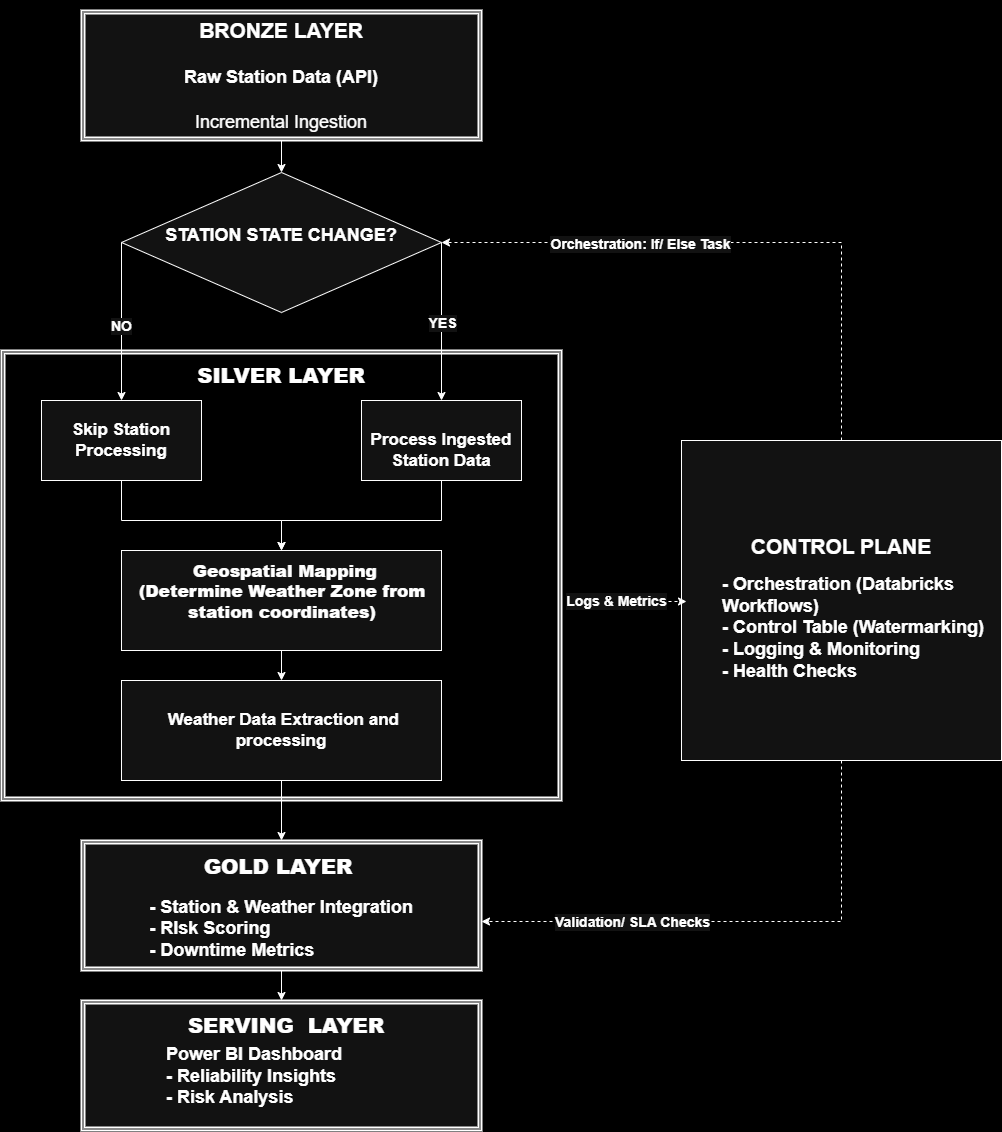

The diagram above was exported from draw.io. Its source (the exported page's mxGraphModel, read from the mxfile embedded in the PNG):
<mxGraphModel dx="2398" dy="2432" grid="1" gridSize="10" guides="1" tooltips="1" connect="1" arrows="1" fold="1" page="1" pageScale="1" pageWidth="850" pageHeight="1100" background="light-dark(#ffffff, #000000)" math="0" shadow="0">
  <root>
    <mxCell id="0" />
    <mxCell id="1" parent="0" />
    <mxCell id="_P90d6H8u8TuiTHAx9FX-80" connectable="0" parent="1" style="group" value="" vertex="1">
      <mxGeometry height="1120" width="1000" x="-170" y="-30" as="geometry" />
    </mxCell>
    <mxCell id="0TLj-5hbEYFHMHmFH08d-22" parent="_P90d6H8u8TuiTHAx9FX-80" style="rhombus;whiteSpace=wrap;html=1;" value="&lt;h2&gt;STATION STATE CHANGE?&lt;/h2&gt;&lt;div&gt;&lt;br&gt;&lt;/div&gt;" vertex="1">
      <mxGeometry height="140" width="320" x="120" y="162" as="geometry" />
    </mxCell>
    <mxCell id="0TLj-5hbEYFHMHmFH08d-25" parent="_P90d6H8u8TuiTHAx9FX-80" style="rounded=0;whiteSpace=wrap;html=1;align=left;" value="&lt;div style=&quot;text-align: center;&quot;&gt;&lt;span style=&quot;font-size: 17px;&quot;&gt;&lt;b&gt;&lt;br&gt;&lt;/b&gt;&lt;/span&gt;&lt;/div&gt;&lt;div style=&quot;text-align: center;&quot;&gt;&lt;br&gt;&lt;/div&gt;&lt;b style=&quot;background-color: transparent; color: light-dark(rgb(0, 0, 0), rgb(255, 255, 255));&quot;&gt;&lt;div style=&quot;text-align: center;&quot;&gt;&lt;b style=&quot;background-color: transparent; color: light-dark(rgb(0, 0, 0), rgb(255, 255, 255));&quot;&gt;&lt;span style=&quot;background-color: transparent; color: light-dark(rgb(0, 0, 0), rgb(255, 255, 255)); font-size: 17px;&quot;&gt;&amp;nbsp;Geospatial Mapping&lt;/span&gt;&lt;/b&gt;&lt;/div&gt;&lt;div style=&quot;text-align: center;&quot;&gt;&lt;b style=&quot;background-color: transparent; color: light-dark(rgb(0, 0, 0), rgb(255, 255, 255));&quot;&gt;&lt;span style=&quot;background-color: transparent; color: light-dark(rgb(0, 0, 0), rgb(255, 255, 255)); font-size: 17px;&quot;&gt;(Determine Weather Zone from station coordinates)&lt;/span&gt;&lt;/b&gt;&lt;/div&gt;&lt;/b&gt;&lt;blockquote style=&quot;text-align: center; margin: 0px 0px 0px 40px; border-width: medium; border-style: none; border-color: currentcolor; border-image: initial; padding: 0px;&quot;&gt;&lt;b style=&quot;background-color: transparent; color: light-dark(rgb(0, 0, 0), rgb(255, 255, 255));&quot;&gt;&lt;span style=&quot;background-color: transparent; color: light-dark(rgb(0, 0, 0), rgb(255, 255, 255)); font-size: 17px;&quot;&gt;&lt;br&gt;&lt;/span&gt;&lt;/b&gt;&lt;/blockquote&gt;&lt;blockquote style=&quot;margin: 0 0 0 40px; border: none; padding: 0px;&quot;&gt;&lt;div style=&quot;text-align: center;&quot;&gt;&lt;span style=&quot;font-size: 17px;&quot;&gt;&lt;b&gt;&lt;br&gt;&lt;/b&gt;&lt;/span&gt;&lt;/div&gt;&lt;/blockquote&gt;&lt;blockquote style=&quot;margin: 0px 0px 0px 40px; border-width: medium; border-style: none; border-color: currentcolor; border-image: initial; padding: 0px;&quot;&gt;&lt;div style=&quot;text-align: center;&quot;&gt;&lt;br&gt;&lt;/div&gt;&lt;/blockquote&gt;" vertex="1">
      <mxGeometry height="100" width="320" x="120" y="540" as="geometry" />
    </mxCell>
    <mxCell id="0TLj-5hbEYFHMHmFH08d-32" edge="1" parent="_P90d6H8u8TuiTHAx9FX-80" source="0TLj-5hbEYFHMHmFH08d-22" style="endArrow=classic;html=1;rounded=0;entryX=0.5;entryY=0;entryDx=0;entryDy=0;exitX=0;exitY=0.5;exitDx=0;exitDy=0;fontStyle=1" target="0TLj-5hbEYFHMHmFH08d-42" value="&lt;font style=&quot;font-size: 14px;&quot;&gt;NO&lt;/font&gt;">
      <mxGeometry relative="1" x="0.0526" as="geometry">
        <mxPoint as="offset" />
        <mxPoint x="240" y="280" as="sourcePoint" />
        <mxPoint x="355" y="305" as="targetPoint" />
      </mxGeometry>
    </mxCell>
    <mxCell id="0TLj-5hbEYFHMHmFH08d-42" parent="_P90d6H8u8TuiTHAx9FX-80" style="rounded=0;whiteSpace=wrap;html=1;" value="&lt;span style=&quot;font-size: 17px;&quot;&gt;&lt;b&gt;Skip Station Processing&lt;/b&gt;&lt;/span&gt;" vertex="1">
      <mxGeometry height="80" width="160" x="40" y="390" as="geometry" />
    </mxCell>
    <mxCell id="_P90d6H8u8TuiTHAx9FX-1" parent="_P90d6H8u8TuiTHAx9FX-80" style="shape=ext;double=1;rounded=0;whiteSpace=wrap;html=1;strokeWidth=2;fillColor=none;" value="&lt;h1 style=&quot;padding-bottom: 0px; margin-top: 0px;&quot;&gt;&lt;br&gt;&lt;/h1&gt;" vertex="1">
      <mxGeometry height="450" width="560" y="340" as="geometry" />
    </mxCell>
    <mxCell id="_P90d6H8u8TuiTHAx9FX-4" parent="_P90d6H8u8TuiTHAx9FX-80" style="shape=ext;double=1;rounded=0;whiteSpace=wrap;html=1;strokeWidth=2;" value="&lt;h1&gt;&lt;font style=&quot;font-size: 18px;&quot;&gt;&lt;/font&gt;&lt;/h1&gt;&lt;h1&gt;&lt;font style=&quot;font-size: 21px;&quot;&gt;BRONZE LAYER&lt;/font&gt;&lt;/h1&gt;&lt;h1&gt;&lt;font style=&quot;font-size: 18px;&quot;&gt;Raw Station Data (API)&lt;/font&gt;&lt;/h1&gt;&lt;h1&gt;&lt;span style=&quot;font-size: 18px; background-color: transparent; color: light-dark(rgb(0, 0, 0), rgb(255, 255, 255)); font-weight: normal;&quot;&gt;Incremental Ingestion&lt;/span&gt;&lt;/h1&gt;" vertex="1">
      <mxGeometry height="130" width="400" x="80" as="geometry" />
    </mxCell>
    <mxCell id="0TLj-5hbEYFHMHmFH08d-44" parent="_P90d6H8u8TuiTHAx9FX-80" style="rounded=0;whiteSpace=wrap;html=1;align=center;" value="&lt;b&gt;&lt;font style=&quot;font-size: 17px;&quot;&gt;&amp;nbsp;&lt;/font&gt;&lt;/b&gt;&lt;div&gt;&lt;b style=&quot;&quot;&gt;&lt;font style=&quot;font-size: 17px;&quot;&gt;Process Ingested Station Data&lt;/font&gt;&lt;/b&gt;&lt;/div&gt;" vertex="1">
      <mxGeometry height="80" width="160" x="360" y="390" as="geometry" />
    </mxCell>
    <mxCell id="_P90d6H8u8TuiTHAx9FX-20" parent="_P90d6H8u8TuiTHAx9FX-80" style="text;html=1;whiteSpace=wrap;strokeColor=none;fillColor=none;align=center;verticalAlign=middle;rounded=0;" value="&lt;h1&gt;&lt;font style=&quot;font-size: 21px;&quot;&gt;&lt;b style=&quot;&quot;&gt;SILVER LAYER&lt;/b&gt;&lt;/font&gt;&lt;/h1&gt;" vertex="1">
      <mxGeometry height="30" width="170" x="195" y="350" as="geometry" />
    </mxCell>
    <mxCell id="_P90d6H8u8TuiTHAx9FX-22" parent="_P90d6H8u8TuiTHAx9FX-80" style="shape=ext;double=1;rounded=0;whiteSpace=wrap;html=1;strokeWidth=2;align=center;" value="&lt;h1&gt;&lt;font style=&quot;&quot;&gt;&lt;b style=&quot;&quot;&gt;&lt;font style=&quot;font-size: 21px;&quot;&gt;GOLD LAYER&lt;/font&gt;&lt;span style=&quot;font-size: 18px;&quot;&gt;&amp;nbsp;&lt;/span&gt;&lt;/b&gt;&lt;/font&gt;&lt;/h1&gt;&lt;div&gt;&lt;div style=&quot;text-align: left;&quot;&gt;&lt;b style=&quot;font-size: 18px; background-color: transparent; color: light-dark(rgb(0, 0, 0), rgb(255, 255, 255));&quot;&gt;- Station &amp;amp; Weather Integration&lt;/b&gt;&lt;/div&gt;&lt;div style=&quot;text-align: left;&quot;&gt;&lt;b style=&quot;font-size: 18px; background-color: transparent; color: light-dark(rgb(0, 0, 0), rgb(255, 255, 255));&quot;&gt;- RIsk Scoring&lt;/b&gt;&lt;/div&gt;&lt;div style=&quot;text-align: left;&quot;&gt;&lt;span style=&quot;font-size: 18px;&quot;&gt;&lt;b&gt;- Downtime Metrics&lt;/b&gt;&lt;/span&gt;&lt;/div&gt;&lt;div style=&quot;text-align: left;&quot;&gt;&lt;br&gt;&lt;/div&gt;&lt;/div&gt;" vertex="1">
      <mxGeometry height="130" width="400" x="80" y="830" as="geometry" />
    </mxCell>
    <mxCell id="_P90d6H8u8TuiTHAx9FX-23" parent="_P90d6H8u8TuiTHAx9FX-80" style="shape=ext;double=1;rounded=0;whiteSpace=wrap;html=1;strokeWidth=2;align=left;" value="&lt;blockquote style=&quot;margin: 0 0 0 40px; border: none; padding: 0px;&quot;&gt;&lt;blockquote style=&quot;margin: 0 0 0 40px; border: none; padding: 0px;&quot;&gt;&lt;div&gt;&lt;span style=&quot;font-size: 18px;&quot;&gt;&lt;b&gt;&lt;br&gt;&lt;/b&gt;&lt;/span&gt;&lt;/div&gt;&lt;/blockquote&gt;&lt;blockquote style=&quot;margin: 0 0 0 40px; border: none; padding: 0px;&quot;&gt;&lt;div&gt;&lt;span style=&quot;font-size: 18px;&quot;&gt;&lt;b&gt;Power BI Dashboard&lt;/b&gt;&lt;/span&gt;&lt;/div&gt;&lt;/blockquote&gt;&lt;blockquote style=&quot;margin: 0 0 0 40px; border: none; padding: 0px;&quot;&gt;&lt;div&gt;&lt;span style=&quot;font-size: 18px;&quot;&gt;&lt;b&gt;- Reliability Insights&lt;/b&gt;&lt;/span&gt;&lt;/div&gt;&lt;/blockquote&gt;&lt;blockquote style=&quot;margin: 0 0 0 40px; border: none; padding: 0px;&quot;&gt;&lt;div&gt;&lt;span style=&quot;font-size: 18px;&quot;&gt;&lt;b&gt;- Risk Analysis&lt;/b&gt;&lt;/span&gt;&lt;/div&gt;&lt;/blockquote&gt;&lt;/blockquote&gt;" vertex="1">
      <mxGeometry height="130" width="400" x="80" y="990" as="geometry" />
    </mxCell>
    <mxCell id="_P90d6H8u8TuiTHAx9FX-28" edge="1" parent="_P90d6H8u8TuiTHAx9FX-80" source="_P90d6H8u8TuiTHAx9FX-4" style="endArrow=classic;html=1;rounded=0;entryX=0.5;entryY=0;entryDx=0;entryDy=0;exitX=0.5;exitY=1;exitDx=0;exitDy=0;" target="0TLj-5hbEYFHMHmFH08d-22" value="">
      <mxGeometry height="50" relative="1" width="50" as="geometry">
        <mxPoint x="-140" y="420" as="sourcePoint" />
        <mxPoint x="-240" y="330" as="targetPoint" />
      </mxGeometry>
    </mxCell>
    <mxCell id="_P90d6H8u8TuiTHAx9FX-29" edge="1" parent="_P90d6H8u8TuiTHAx9FX-80" source="_P90d6H8u8TuiTHAx9FX-22" style="endArrow=classic;html=1;rounded=0;exitX=0.5;exitY=1;exitDx=0;exitDy=0;entryX=0.5;entryY=0;entryDx=0;entryDy=0;" target="_P90d6H8u8TuiTHAx9FX-23" value="">
      <mxGeometry height="50" relative="1" width="50" as="geometry">
        <mxPoint x="-140" y="1220" as="sourcePoint" />
        <mxPoint x="-90" y="1170" as="targetPoint" />
      </mxGeometry>
    </mxCell>
    <mxCell id="_P90d6H8u8TuiTHAx9FX-30" parent="_P90d6H8u8TuiTHAx9FX-80" style="text;html=1;whiteSpace=wrap;strokeColor=none;fillColor=none;align=center;verticalAlign=middle;rounded=0;" value="&lt;h1&gt;&lt;font style=&quot;font-size: 21px;&quot;&gt;&lt;b style=&quot;&quot;&gt;SERVING&amp;nbsp;&lt;/b&gt;&lt;/font&gt;&lt;b style=&quot;font-size: 21px; background-color: transparent; color: light-dark(rgb(0, 0, 0), rgb(255, 255, 255));&quot;&gt;&amp;nbsp;LAYER&lt;/b&gt;&lt;/h1&gt;" vertex="1">
      <mxGeometry height="30" width="170" x="200" y="1000" as="geometry" />
    </mxCell>
    <mxCell id="_P90d6H8u8TuiTHAx9FX-34" edge="1" parent="_P90d6H8u8TuiTHAx9FX-80" source="0TLj-5hbEYFHMHmFH08d-22" style="endArrow=classic;html=1;rounded=0;exitX=1;exitY=0.5;exitDx=0;exitDy=0;entryX=0.5;entryY=0;entryDx=0;entryDy=0;" target="0TLj-5hbEYFHMHmFH08d-44" value="&lt;br&gt;&lt;div&gt;&lt;br&gt;&lt;/div&gt;">
      <mxGeometry relative="1" as="geometry">
        <mxPoint x="-34" y="452" as="sourcePoint" />
        <mxPoint x="66" y="452" as="targetPoint" />
      </mxGeometry>
    </mxCell>
    <mxCell id="_P90d6H8u8TuiTHAx9FX-35" connectable="0" parent="_P90d6H8u8TuiTHAx9FX-34" style="edgeLabel;resizable=0;html=1;;align=center;verticalAlign=middle;" value="&lt;font style=&quot;font-size: 14px;&quot;&gt;&lt;b&gt;YES&lt;/b&gt;&lt;/font&gt;" vertex="1">
      <mxGeometry relative="1" as="geometry" />
    </mxCell>
    <mxCell id="_P90d6H8u8TuiTHAx9FX-41" edge="1" parent="_P90d6H8u8TuiTHAx9FX-80" source="0TLj-5hbEYFHMHmFH08d-44" style="endArrow=classic;html=1;rounded=0;exitX=0.5;exitY=1;exitDx=0;exitDy=0;entryX=0.5;entryY=0;entryDx=0;entryDy=0;" target="0TLj-5hbEYFHMHmFH08d-25" value="">
      <mxGeometry height="50" relative="1" width="50" as="geometry">
        <Array as="points">
          <mxPoint x="440" y="510" />
          <mxPoint x="280" y="510" />
        </Array>
        <mxPoint y="480" as="sourcePoint" />
        <mxPoint x="280" y="510" as="targetPoint" />
      </mxGeometry>
    </mxCell>
    <mxCell id="_P90d6H8u8TuiTHAx9FX-42" edge="1" parent="_P90d6H8u8TuiTHAx9FX-80" source="0TLj-5hbEYFHMHmFH08d-42" style="endArrow=classic;html=1;rounded=0;exitX=0.5;exitY=1;exitDx=0;exitDy=0;entryX=0.5;entryY=0;entryDx=0;entryDy=0;" target="0TLj-5hbEYFHMHmFH08d-25" value="">
      <mxGeometry height="50" relative="1" width="50" as="geometry">
        <Array as="points">
          <mxPoint x="120" y="510" />
          <mxPoint x="280" y="510" />
        </Array>
        <mxPoint x="-10" y="440" as="sourcePoint" />
        <mxPoint x="280" y="510" as="targetPoint" />
      </mxGeometry>
    </mxCell>
    <mxCell id="_P90d6H8u8TuiTHAx9FX-43" edge="1" parent="_P90d6H8u8TuiTHAx9FX-80" source="_P90d6H8u8TuiTHAx9FX-1" style="endArrow=classic;html=1;rounded=0;exitX=0.5;exitY=1;exitDx=0;exitDy=0;entryX=0.5;entryY=0;entryDx=0;entryDy=0;" target="_P90d6H8u8TuiTHAx9FX-22" value="">
      <mxGeometry height="50" relative="1" width="50" as="geometry">
        <mxPoint x="-110" y="1240" as="sourcePoint" />
        <mxPoint x="-60" y="1190" as="targetPoint" />
      </mxGeometry>
    </mxCell>
    <mxCell id="_P90d6H8u8TuiTHAx9FX-46" parent="_P90d6H8u8TuiTHAx9FX-80" style="rounded=0;whiteSpace=wrap;html=1;" value="&lt;b style=&quot;color: light-dark(rgb(0, 0, 0), rgb(255, 255, 255)); text-align: left; background-color: transparent; font-size: 17px;&quot;&gt;&amp;nbsp;Weather Data Extraction and processing&lt;/b&gt;" vertex="1">
      <mxGeometry height="100" width="320" x="120" y="670" as="geometry" />
    </mxCell>
    <mxCell id="_P90d6H8u8TuiTHAx9FX-47" edge="1" parent="_P90d6H8u8TuiTHAx9FX-80" source="0TLj-5hbEYFHMHmFH08d-25" style="endArrow=classic;html=1;rounded=0;exitX=0.5;exitY=1;exitDx=0;exitDy=0;entryX=0.5;entryY=0;entryDx=0;entryDy=0;" target="_P90d6H8u8TuiTHAx9FX-46" value="">
      <mxGeometry height="50" relative="1" width="50" as="geometry">
        <mxPoint x="-110" y="610" as="sourcePoint" />
        <mxPoint x="-60" y="560" as="targetPoint" />
      </mxGeometry>
    </mxCell>
    <mxCell id="_P90d6H8u8TuiTHAx9FX-48" edge="1" parent="_P90d6H8u8TuiTHAx9FX-80" source="_P90d6H8u8TuiTHAx9FX-46" style="endArrow=none;html=1;rounded=0;exitX=0.5;exitY=1;exitDx=0;exitDy=0;entryX=0.5;entryY=1;entryDx=0;entryDy=0;" target="_P90d6H8u8TuiTHAx9FX-1" value="">
      <mxGeometry height="50" relative="1" width="50" as="geometry">
        <mxPoint x="-110" y="600" as="sourcePoint" />
        <mxPoint x="-30" y="770" as="targetPoint" />
      </mxGeometry>
    </mxCell>
    <mxCell id="_P90d6H8u8TuiTHAx9FX-49" parent="_P90d6H8u8TuiTHAx9FX-80" style="whiteSpace=wrap;html=1;aspect=fixed;" value="&lt;h2&gt;&lt;font style=&quot;font-size: 21px;&quot;&gt;CONTROL PLANE&lt;/font&gt;&lt;/h2&gt;&lt;blockquote style=&quot;margin: 0px 0px 0px 40px; border-width: medium; border-style: none; border-color: currentcolor; border-image: initial; padding: 0px;&quot;&gt;&lt;b&gt;&lt;span style=&quot;font-size: 18px; background-color: transparent; color: light-dark(rgb(0, 0, 0), rgb(255, 255, 255));&quot;&gt;&lt;div style=&quot;text-align: left;&quot;&gt;&lt;span style=&quot;background-color: transparent; color: light-dark(rgb(0, 0, 0), rgb(255, 255, 255));&quot;&gt;- Orchestration (Databricks Workflows)&lt;/span&gt;&lt;/div&gt;&lt;/span&gt;&lt;span style=&quot;font-size: 18px; background-color: transparent; color: light-dark(rgb(0, 0, 0), rgb(255, 255, 255));&quot;&gt;&lt;div style=&quot;text-align: left;&quot;&gt;&lt;span style=&quot;background-color: transparent; color: light-dark(rgb(0, 0, 0), rgb(255, 255, 255));&quot;&gt;- Control Table (Watermarking)&lt;/span&gt;&lt;/div&gt;&lt;/span&gt;&lt;span style=&quot;font-size: 18px; background-color: transparent; color: light-dark(rgb(0, 0, 0), rgb(255, 255, 255));&quot;&gt;&lt;div style=&quot;text-align: left;&quot;&gt;&lt;span style=&quot;background-color: transparent; color: light-dark(rgb(0, 0, 0), rgb(255, 255, 255));&quot;&gt;- Logging &amp;amp; Monitoring&lt;/span&gt;&lt;/div&gt;&lt;/span&gt;&lt;/b&gt;&lt;div style=&quot;text-align: left;&quot;&gt;&lt;font style=&quot;font-size: 18px;&quot;&gt;&lt;b&gt;- Health Checks&lt;/b&gt;&lt;/font&gt;&lt;/div&gt;&lt;/blockquote&gt;" vertex="1">
      <mxGeometry height="320" width="320" x="680" y="430" as="geometry" />
    </mxCell>
    <mxCell id="_P90d6H8u8TuiTHAx9FX-54" edge="1" parent="_P90d6H8u8TuiTHAx9FX-80" style="shape=mxgraph.arrows2.wedgeArrow;html=1;bendable=0;startWidth=14;fillColor=strokeColor;defaultFillColor=invert;defaultGradientColor=invert;rounded=0;" value="">
      <mxGeometry height="100" relative="1" width="100" as="geometry">
        <mxPoint x="740" y="390" as="sourcePoint" />
        <mxPoint x="740" y="390" as="targetPoint" />
      </mxGeometry>
    </mxCell>
    <mxCell id="_P90d6H8u8TuiTHAx9FX-61" edge="1" parent="_P90d6H8u8TuiTHAx9FX-80" source="_P90d6H8u8TuiTHAx9FX-49" style="endArrow=classic;html=1;rounded=0;exitX=0.5;exitY=0;exitDx=0;exitDy=0;entryX=1;entryY=0.5;entryDx=0;entryDy=0;dashed=1;" target="0TLj-5hbEYFHMHmFH08d-22" value="">
      <mxGeometry relative="1" as="geometry">
        <Array as="points">
          <mxPoint x="840" y="232" />
        </Array>
        <mxPoint x="500" y="500" as="sourcePoint" />
        <mxPoint x="600" y="500" as="targetPoint" />
      </mxGeometry>
    </mxCell>
    <mxCell id="_P90d6H8u8TuiTHAx9FX-62" connectable="0" parent="_P90d6H8u8TuiTHAx9FX-61" style="edgeLabel;resizable=0;html=1;;align=center;verticalAlign=middle;" value="&lt;span style=&quot;font-size: 14px;&quot;&gt;&lt;b&gt;Orchestration: If/ Else Task&lt;/b&gt;&lt;/span&gt;" vertex="1">
      <mxGeometry relative="1" as="geometry">
        <mxPoint x="-100" y="1" as="offset" />
      </mxGeometry>
    </mxCell>
    <mxCell id="_P90d6H8u8TuiTHAx9FX-63" edge="1" parent="_P90d6H8u8TuiTHAx9FX-80" source="_P90d6H8u8TuiTHAx9FX-49" style="endArrow=classic;html=1;rounded=0;exitX=0.5;exitY=1;exitDx=0;exitDy=0;dashed=1;" value="">
      <mxGeometry relative="1" as="geometry">
        <Array as="points">
          <mxPoint x="840" y="911" />
        </Array>
        <mxPoint x="500" y="500" as="sourcePoint" />
        <mxPoint x="480" y="911" as="targetPoint" />
      </mxGeometry>
    </mxCell>
    <mxCell id="_P90d6H8u8TuiTHAx9FX-64" connectable="0" parent="_P90d6H8u8TuiTHAx9FX-63" style="edgeLabel;resizable=0;html=1;;align=center;verticalAlign=middle;" value="&lt;b&gt;&lt;font style=&quot;font-size: 14px;&quot;&gt;Validation/ SLA Checks&lt;/font&gt;&lt;/b&gt;" vertex="1">
      <mxGeometry relative="1" as="geometry">
        <mxPoint x="-111" as="offset" />
      </mxGeometry>
    </mxCell>
    <mxCell id="_P90d6H8u8TuiTHAx9FX-69" edge="1" parent="_P90d6H8u8TuiTHAx9FX-80" style="endArrow=classic;html=1;rounded=0;dashed=1;entryX=0;entryY=0.5;entryDx=0;entryDy=0;" value="">
      <mxGeometry relative="1" as="geometry">
        <Array as="points" />
        <mxPoint x="565" y="591" as="sourcePoint" />
        <mxPoint x="685" y="591" as="targetPoint" />
      </mxGeometry>
    </mxCell>
    <mxCell id="_P90d6H8u8TuiTHAx9FX-70" connectable="0" parent="_P90d6H8u8TuiTHAx9FX-69" style="edgeLabel;resizable=0;html=1;;align=center;verticalAlign=middle;" value="&lt;b&gt;&lt;font style=&quot;font-size: 14px;&quot;&gt;Logs &amp;amp;&amp;nbsp;&lt;/font&gt;&lt;/b&gt;&lt;b style=&quot;background-color: light-dark(#ffffff, var(--ge-dark-color, #121212)); color: light-dark(rgb(0, 0, 0), rgb(255, 255, 255));&quot;&gt;&lt;font style=&quot;font-size: 14px;&quot;&gt;Metrics&lt;/font&gt;&lt;/b&gt;" vertex="1">
      <mxGeometry relative="1" as="geometry">
        <mxPoint x="-11" y="-1" as="offset" />
      </mxGeometry>
    </mxCell>
  </root>
</mxGraphModel>